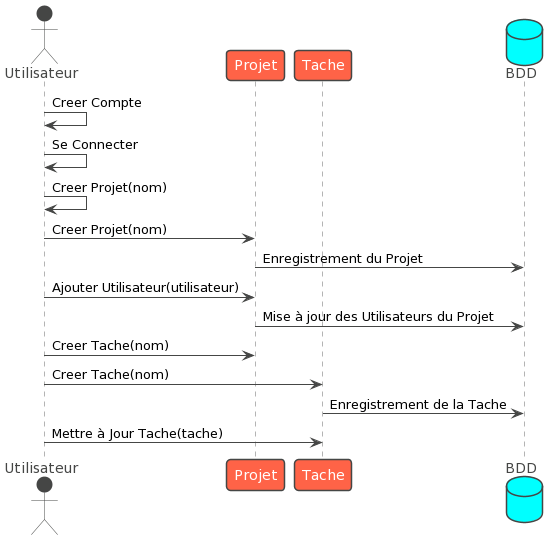

The diagram above was rendered by PlantUML. Its source (embedded in the PNG):
@startuml
!theme vibrant

actor Utilisateur
participant Projet
participant Tache
database BDD

Utilisateur -> Utilisateur: Creer Compte
Utilisateur -> Utilisateur: Se Connecter
Utilisateur -> Utilisateur: Creer Projet(nom)
Utilisateur -> Projet: Creer Projet(nom)
Projet -> BDD: Enregistrement du Projet
Utilisateur -> Projet: Ajouter Utilisateur(utilisateur)
Projet -> BDD: Mise à jour des Utilisateurs du Projet
Utilisateur -> Projet: Creer Tache(nom)
Utilisateur -> Tache: Creer Tache(nom)
Tache -> BDD: Enregistrement de la Tache
Utilisateur -> Tache: Mettre à Jour Tache(tache)
@enduml